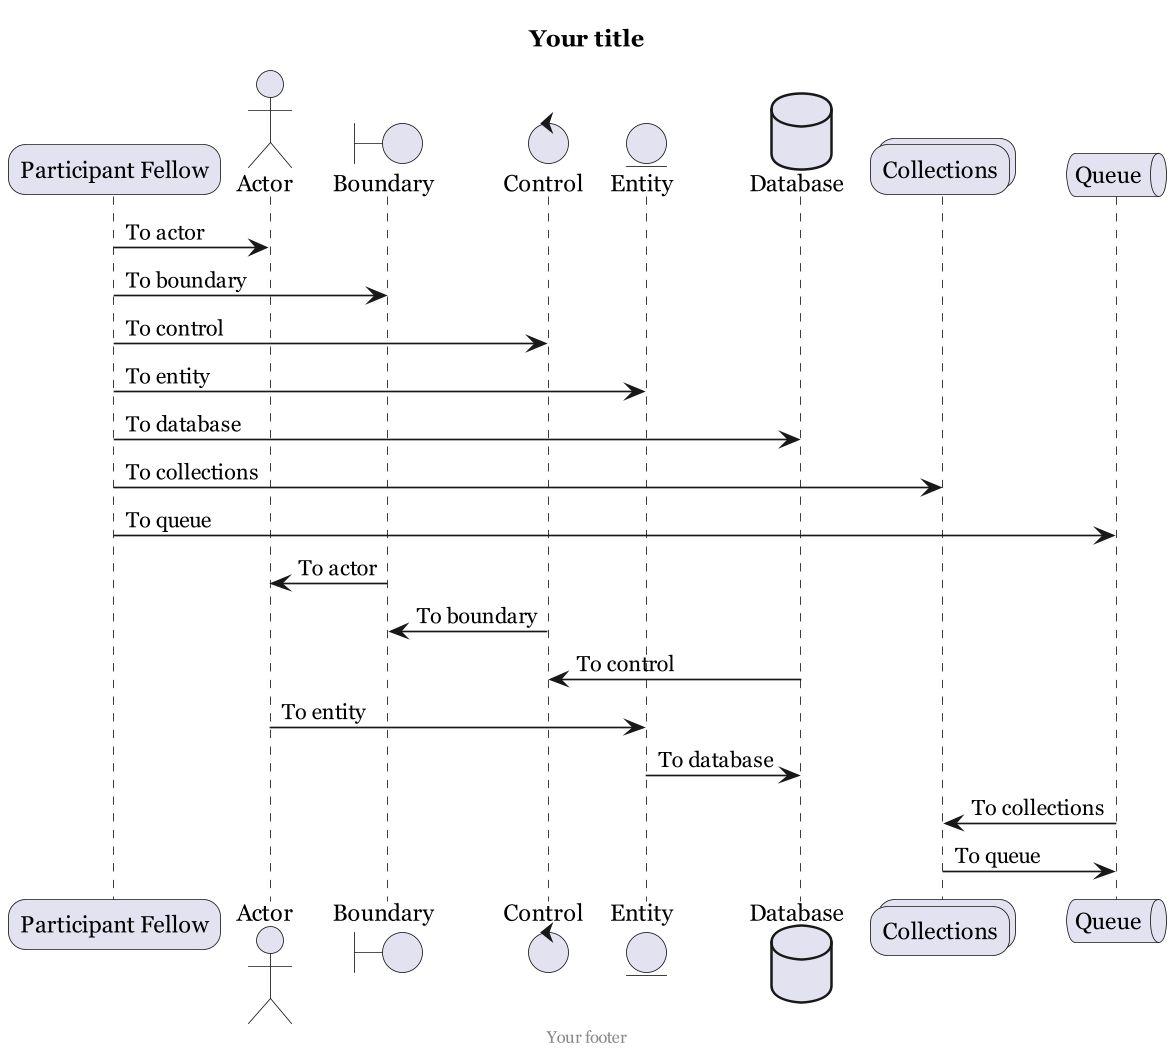

The diagram above was rendered by PlantUML. Its source (embedded in the PNG):
@startuml
title Your title
center footer Your footer

skinparam classFontName Georgia
skinparam roundcorner 20
skinparam defaultFontName Georgia
skinparam dpi 160

participant "Participant Fellow" as participant
actor       Actor       as actor
boundary    Boundary    as boundary
control     Control     as control
entity      Entity      as entity
database    Database    as db
collections Collections as colls
queue       Queue       as q
participant  -> actor : To actor
participant  -> boundary : To boundary
participant  -> control : To control
participant  -> entity : To entity
participant  -> db : To database
participant  -> colls : To collections
participant  -> q: To queue
boundary -> actor : To actor
control -> boundary : To boundary
db -> control : To control
actor -> entity : To entity
entity -> db : To database
q -> colls : To collections
colls -> q: To queue
@enduml